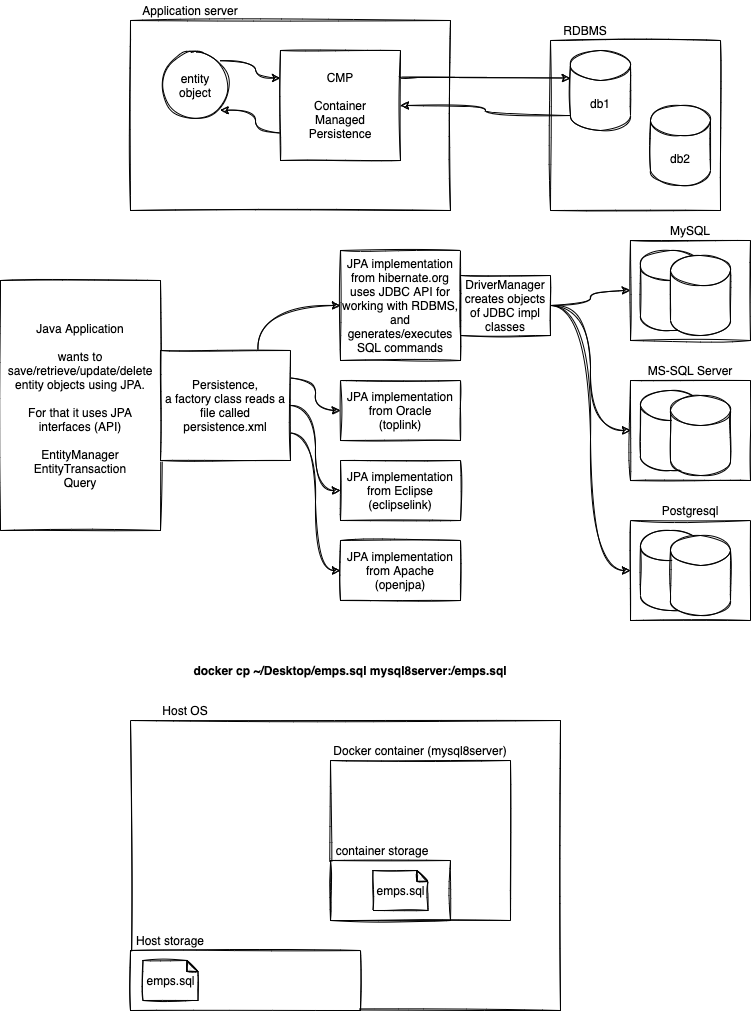

The diagram above was exported from draw.io. Its source (the exported page's mxGraphModel, read from the mxfile embedded in the PNG):
<mxGraphModel dx="821" dy="413" grid="1" gridSize="10" guides="1" tooltips="1" connect="1" arrows="1" fold="1" page="1" pageScale="1" pageWidth="827" pageHeight="1169" math="0" shadow="0">
  <root>
    <mxCell id="0" />
    <mxCell id="1" parent="0" />
    <mxCell id="2" value="" style="rounded=0;whiteSpace=wrap;html=1;sketch=1;" vertex="1" parent="1">
      <mxGeometry x="170" y="70" width="320" height="190" as="geometry" />
    </mxCell>
    <mxCell id="3" value="Application server" style="text;html=1;strokeColor=none;fillColor=none;align=center;verticalAlign=middle;whiteSpace=wrap;rounded=0;sketch=1;" vertex="1" parent="1">
      <mxGeometry x="170" y="50" width="120" height="20" as="geometry" />
    </mxCell>
    <mxCell id="6" style="edgeStyle=orthogonalEdgeStyle;curved=1;rounded=0;sketch=1;orthogonalLoop=1;jettySize=auto;html=1;exitX=1;exitY=0;exitDx=0;exitDy=0;entryX=0;entryY=0.25;entryDx=0;entryDy=0;" edge="1" parent="1" source="4" target="5">
      <mxGeometry relative="1" as="geometry" />
    </mxCell>
    <mxCell id="4" value="entity&lt;br&gt;object" style="ellipse;whiteSpace=wrap;html=1;aspect=fixed;rounded=1;sketch=1;" vertex="1" parent="1">
      <mxGeometry x="200" y="100" width="70" height="70" as="geometry" />
    </mxCell>
    <mxCell id="13" style="edgeStyle=orthogonalEdgeStyle;curved=1;rounded=0;sketch=1;orthogonalLoop=1;jettySize=auto;html=1;exitX=0;exitY=0.75;exitDx=0;exitDy=0;entryX=1;entryY=1;entryDx=0;entryDy=0;" edge="1" parent="1" source="5" target="4">
      <mxGeometry relative="1" as="geometry" />
    </mxCell>
    <mxCell id="5" value="CMP&lt;br&gt;&lt;br&gt;Container&lt;br&gt;Managed&lt;br&gt;Persistence" style="rounded=0;whiteSpace=wrap;html=1;sketch=1;" vertex="1" parent="1">
      <mxGeometry x="320" y="100" width="120" height="110" as="geometry" />
    </mxCell>
    <mxCell id="7" value="" style="rounded=0;whiteSpace=wrap;html=1;sketch=1;" vertex="1" parent="1">
      <mxGeometry x="590" y="90" width="170" height="170" as="geometry" />
    </mxCell>
    <mxCell id="12" style="edgeStyle=orthogonalEdgeStyle;curved=1;rounded=0;sketch=1;orthogonalLoop=1;jettySize=auto;html=1;exitX=0;exitY=1;exitDx=0;exitDy=-15;exitPerimeter=0;entryX=1;entryY=0.5;entryDx=0;entryDy=0;" edge="1" parent="1" source="8" target="5">
      <mxGeometry relative="1" as="geometry" />
    </mxCell>
    <mxCell id="8" value="db1" style="shape=cylinder3;whiteSpace=wrap;html=1;boundedLbl=1;backgroundOutline=1;size=15;rounded=1;sketch=1;" vertex="1" parent="1">
      <mxGeometry x="610" y="100" width="60" height="80" as="geometry" />
    </mxCell>
    <mxCell id="9" value="db2" style="shape=cylinder3;whiteSpace=wrap;html=1;boundedLbl=1;backgroundOutline=1;size=15;rounded=1;sketch=1;" vertex="1" parent="1">
      <mxGeometry x="690" y="155" width="60" height="80" as="geometry" />
    </mxCell>
    <mxCell id="10" value="RDBMS" style="text;html=1;strokeColor=none;fillColor=none;align=center;verticalAlign=middle;whiteSpace=wrap;rounded=0;sketch=1;" vertex="1" parent="1">
      <mxGeometry x="590" y="70" width="70" height="20" as="geometry" />
    </mxCell>
    <mxCell id="11" style="edgeStyle=orthogonalEdgeStyle;curved=1;rounded=0;sketch=1;orthogonalLoop=1;jettySize=auto;html=1;exitX=1;exitY=0.25;exitDx=0;exitDy=0;entryX=0;entryY=0;entryDx=0;entryDy=27.5;entryPerimeter=0;" edge="1" parent="1" source="5" target="8">
      <mxGeometry relative="1" as="geometry" />
    </mxCell>
    <mxCell id="14" value="Java Application&lt;br&gt;&lt;br&gt;wants to save/retrieve/update/delete&lt;br&gt;entity objects using JPA.&lt;br&gt;&lt;br&gt;For that it uses JPA interfaces (API)&lt;br&gt;&lt;br&gt;EntityManager&lt;br&gt;EntityTransaction&lt;br&gt;Query" style="rounded=0;whiteSpace=wrap;html=1;sketch=1;" vertex="1" parent="1">
      <mxGeometry x="40" y="330" width="160" height="250" as="geometry" />
    </mxCell>
    <mxCell id="15" value="JPA implementation from hibernate.org&lt;br&gt;uses JDBC API for working with RDBMS, and generates/executes SQL commands" style="rounded=0;whiteSpace=wrap;html=1;sketch=1;" vertex="1" parent="1">
      <mxGeometry x="380" y="300" width="120" height="110" as="geometry" />
    </mxCell>
    <mxCell id="16" value="JPA implementation from Oracle&lt;br&gt;(toplink)" style="rounded=0;whiteSpace=wrap;html=1;sketch=1;" vertex="1" parent="1">
      <mxGeometry x="380" y="430" width="120" height="60" as="geometry" />
    </mxCell>
    <mxCell id="17" value="JPA implementation from Eclipse&lt;br&gt;(eclipselink)" style="rounded=0;whiteSpace=wrap;html=1;sketch=1;" vertex="1" parent="1">
      <mxGeometry x="380" y="510" width="120" height="60" as="geometry" />
    </mxCell>
    <mxCell id="18" value="JPA implementation from Apache&lt;br&gt;(openjpa)" style="rounded=0;whiteSpace=wrap;html=1;sketch=1;" vertex="1" parent="1">
      <mxGeometry x="380" y="590" width="120" height="60" as="geometry" />
    </mxCell>
    <mxCell id="20" style="edgeStyle=orthogonalEdgeStyle;curved=1;rounded=0;sketch=1;orthogonalLoop=1;jettySize=auto;html=1;exitX=0.75;exitY=0;exitDx=0;exitDy=0;entryX=0;entryY=0.5;entryDx=0;entryDy=0;" edge="1" parent="1" source="19" target="15">
      <mxGeometry relative="1" as="geometry" />
    </mxCell>
    <mxCell id="37" style="edgeStyle=orthogonalEdgeStyle;curved=1;rounded=0;sketch=1;orthogonalLoop=1;jettySize=auto;html=1;exitX=1;exitY=0.25;exitDx=0;exitDy=0;entryX=0;entryY=0.5;entryDx=0;entryDy=0;" edge="1" parent="1" source="19" target="16">
      <mxGeometry relative="1" as="geometry" />
    </mxCell>
    <mxCell id="38" style="edgeStyle=orthogonalEdgeStyle;curved=1;rounded=0;sketch=1;orthogonalLoop=1;jettySize=auto;html=1;exitX=1;exitY=0.5;exitDx=0;exitDy=0;entryX=0;entryY=0.5;entryDx=0;entryDy=0;" edge="1" parent="1" source="19" target="17">
      <mxGeometry relative="1" as="geometry" />
    </mxCell>
    <mxCell id="39" style="edgeStyle=orthogonalEdgeStyle;curved=1;rounded=0;sketch=1;orthogonalLoop=1;jettySize=auto;html=1;exitX=1;exitY=0.75;exitDx=0;exitDy=0;entryX=0;entryY=0.5;entryDx=0;entryDy=0;" edge="1" parent="1" source="19" target="18">
      <mxGeometry relative="1" as="geometry" />
    </mxCell>
    <mxCell id="19" value="Persistence,&lt;br&gt;a factory class reads a file called persistence.xml&lt;br&gt;" style="rounded=0;whiteSpace=wrap;html=1;sketch=1;" vertex="1" parent="1">
      <mxGeometry x="200" y="400" width="130" height="110" as="geometry" />
    </mxCell>
    <mxCell id="26" style="edgeStyle=orthogonalEdgeStyle;curved=1;rounded=0;sketch=1;orthogonalLoop=1;jettySize=auto;html=1;exitX=1;exitY=0.5;exitDx=0;exitDy=0;entryX=0;entryY=0.5;entryDx=0;entryDy=0;" edge="1" parent="1" source="21" target="22">
      <mxGeometry relative="1" as="geometry" />
    </mxCell>
    <mxCell id="35" style="edgeStyle=orthogonalEdgeStyle;curved=1;rounded=0;sketch=1;orthogonalLoop=1;jettySize=auto;html=1;exitX=1;exitY=0.5;exitDx=0;exitDy=0;entryX=0;entryY=0.5;entryDx=0;entryDy=0;" edge="1" parent="1" source="21" target="27">
      <mxGeometry relative="1" as="geometry" />
    </mxCell>
    <mxCell id="36" style="edgeStyle=orthogonalEdgeStyle;curved=1;rounded=0;sketch=1;orthogonalLoop=1;jettySize=auto;html=1;exitX=1;exitY=0.5;exitDx=0;exitDy=0;entryX=0;entryY=0.5;entryDx=0;entryDy=0;" edge="1" parent="1" source="21" target="31">
      <mxGeometry relative="1" as="geometry" />
    </mxCell>
    <mxCell id="21" value="DriverManager creates objects of JDBC impl classes" style="rounded=0;whiteSpace=wrap;html=1;sketch=1;" vertex="1" parent="1">
      <mxGeometry x="500" y="325" width="90" height="60" as="geometry" />
    </mxCell>
    <mxCell id="22" value="" style="rounded=0;whiteSpace=wrap;html=1;sketch=1;" vertex="1" parent="1">
      <mxGeometry x="670" y="290" width="120" height="100" as="geometry" />
    </mxCell>
    <mxCell id="23" value="" style="shape=cylinder3;whiteSpace=wrap;html=1;boundedLbl=1;backgroundOutline=1;size=15;rounded=1;sketch=1;" vertex="1" parent="1">
      <mxGeometry x="680" y="300" width="60" height="80" as="geometry" />
    </mxCell>
    <mxCell id="24" value="" style="shape=cylinder3;whiteSpace=wrap;html=1;boundedLbl=1;backgroundOutline=1;size=15;rounded=1;sketch=1;" vertex="1" parent="1">
      <mxGeometry x="710" y="305" width="60" height="80" as="geometry" />
    </mxCell>
    <mxCell id="25" value="MySQL" style="text;html=1;strokeColor=none;fillColor=none;align=center;verticalAlign=middle;whiteSpace=wrap;rounded=0;sketch=1;" vertex="1" parent="1">
      <mxGeometry x="670" y="270" width="120" height="20" as="geometry" />
    </mxCell>
    <mxCell id="27" value="" style="rounded=0;whiteSpace=wrap;html=1;sketch=1;" vertex="1" parent="1">
      <mxGeometry x="670" y="430" width="120" height="100" as="geometry" />
    </mxCell>
    <mxCell id="28" value="" style="shape=cylinder3;whiteSpace=wrap;html=1;boundedLbl=1;backgroundOutline=1;size=15;rounded=1;sketch=1;" vertex="1" parent="1">
      <mxGeometry x="680" y="440" width="60" height="80" as="geometry" />
    </mxCell>
    <mxCell id="29" value="" style="shape=cylinder3;whiteSpace=wrap;html=1;boundedLbl=1;backgroundOutline=1;size=15;rounded=1;sketch=1;" vertex="1" parent="1">
      <mxGeometry x="710" y="445" width="60" height="80" as="geometry" />
    </mxCell>
    <mxCell id="30" value="MS-SQL Server" style="text;html=1;strokeColor=none;fillColor=none;align=center;verticalAlign=middle;whiteSpace=wrap;rounded=0;sketch=1;" vertex="1" parent="1">
      <mxGeometry x="670" y="410" width="120" height="20" as="geometry" />
    </mxCell>
    <mxCell id="31" value="" style="rounded=0;whiteSpace=wrap;html=1;sketch=1;" vertex="1" parent="1">
      <mxGeometry x="670" y="570" width="120" height="100" as="geometry" />
    </mxCell>
    <mxCell id="32" value="" style="shape=cylinder3;whiteSpace=wrap;html=1;boundedLbl=1;backgroundOutline=1;size=15;rounded=1;sketch=1;" vertex="1" parent="1">
      <mxGeometry x="680" y="580" width="60" height="80" as="geometry" />
    </mxCell>
    <mxCell id="33" value="" style="shape=cylinder3;whiteSpace=wrap;html=1;boundedLbl=1;backgroundOutline=1;size=15;rounded=1;sketch=1;" vertex="1" parent="1">
      <mxGeometry x="710" y="585" width="60" height="80" as="geometry" />
    </mxCell>
    <mxCell id="34" value="Postgresql" style="text;html=1;strokeColor=none;fillColor=none;align=center;verticalAlign=middle;whiteSpace=wrap;rounded=0;sketch=1;" vertex="1" parent="1">
      <mxGeometry x="670" y="550" width="120" height="20" as="geometry" />
    </mxCell>
    <mxCell id="40" value="" style="rounded=0;whiteSpace=wrap;html=1;sketch=1;" vertex="1" parent="1">
      <mxGeometry x="170" y="770" width="430" height="290" as="geometry" />
    </mxCell>
    <mxCell id="41" value="Host OS" style="text;html=1;strokeColor=none;fillColor=none;align=center;verticalAlign=middle;whiteSpace=wrap;rounded=0;sketch=1;" vertex="1" parent="1">
      <mxGeometry x="170" y="750" width="110" height="20" as="geometry" />
    </mxCell>
    <mxCell id="42" value="" style="rounded=0;whiteSpace=wrap;html=1;sketch=1;" vertex="1" parent="1">
      <mxGeometry x="370" y="810" width="180" height="160" as="geometry" />
    </mxCell>
    <mxCell id="43" value="Docker container (mysql8server)" style="text;html=1;strokeColor=none;fillColor=none;align=center;verticalAlign=middle;whiteSpace=wrap;rounded=0;sketch=1;" vertex="1" parent="1">
      <mxGeometry x="370" y="790" width="180" height="20" as="geometry" />
    </mxCell>
    <mxCell id="44" value="" style="rounded=0;whiteSpace=wrap;html=1;sketch=1;" vertex="1" parent="1">
      <mxGeometry x="170" y="1000" width="230" height="60" as="geometry" />
    </mxCell>
    <mxCell id="45" value="Host storage" style="text;html=1;strokeColor=none;fillColor=none;align=center;verticalAlign=middle;whiteSpace=wrap;rounded=0;sketch=1;" vertex="1" parent="1">
      <mxGeometry x="170" y="980" width="80" height="20" as="geometry" />
    </mxCell>
    <mxCell id="46" value="" style="rounded=0;whiteSpace=wrap;html=1;sketch=1;" vertex="1" parent="1">
      <mxGeometry x="370" y="910" width="120" height="60" as="geometry" />
    </mxCell>
    <mxCell id="47" value="container storage" style="text;html=1;strokeColor=none;fillColor=none;align=center;verticalAlign=middle;whiteSpace=wrap;rounded=0;sketch=1;" vertex="1" parent="1">
      <mxGeometry x="374" y="890" width="96" height="20" as="geometry" />
    </mxCell>
    <mxCell id="48" value="emps.sql" style="shape=note;whiteSpace=wrap;html=1;backgroundOutline=1;darkOpacity=0.05;rounded=1;sketch=1;size=11;" vertex="1" parent="1">
      <mxGeometry x="182.5" y="1010" width="55" height="40" as="geometry" />
    </mxCell>
    <mxCell id="50" value="emps.sql" style="shape=note;whiteSpace=wrap;html=1;backgroundOutline=1;darkOpacity=0.05;rounded=1;sketch=1;size=11;" vertex="1" parent="1">
      <mxGeometry x="412.5" y="920" width="55" height="40" as="geometry" />
    </mxCell>
    <mxCell id="51" value="&lt;b&gt;docker cp ~/Desktop/emps.sql mysql8server:/emps.sql&lt;/b&gt;" style="text;html=1;strokeColor=none;fillColor=none;align=center;verticalAlign=middle;whiteSpace=wrap;rounded=0;sketch=1;" vertex="1" parent="1">
      <mxGeometry x="170" y="710" width="440" height="20" as="geometry" />
    </mxCell>
  </root>
</mxGraphModel>